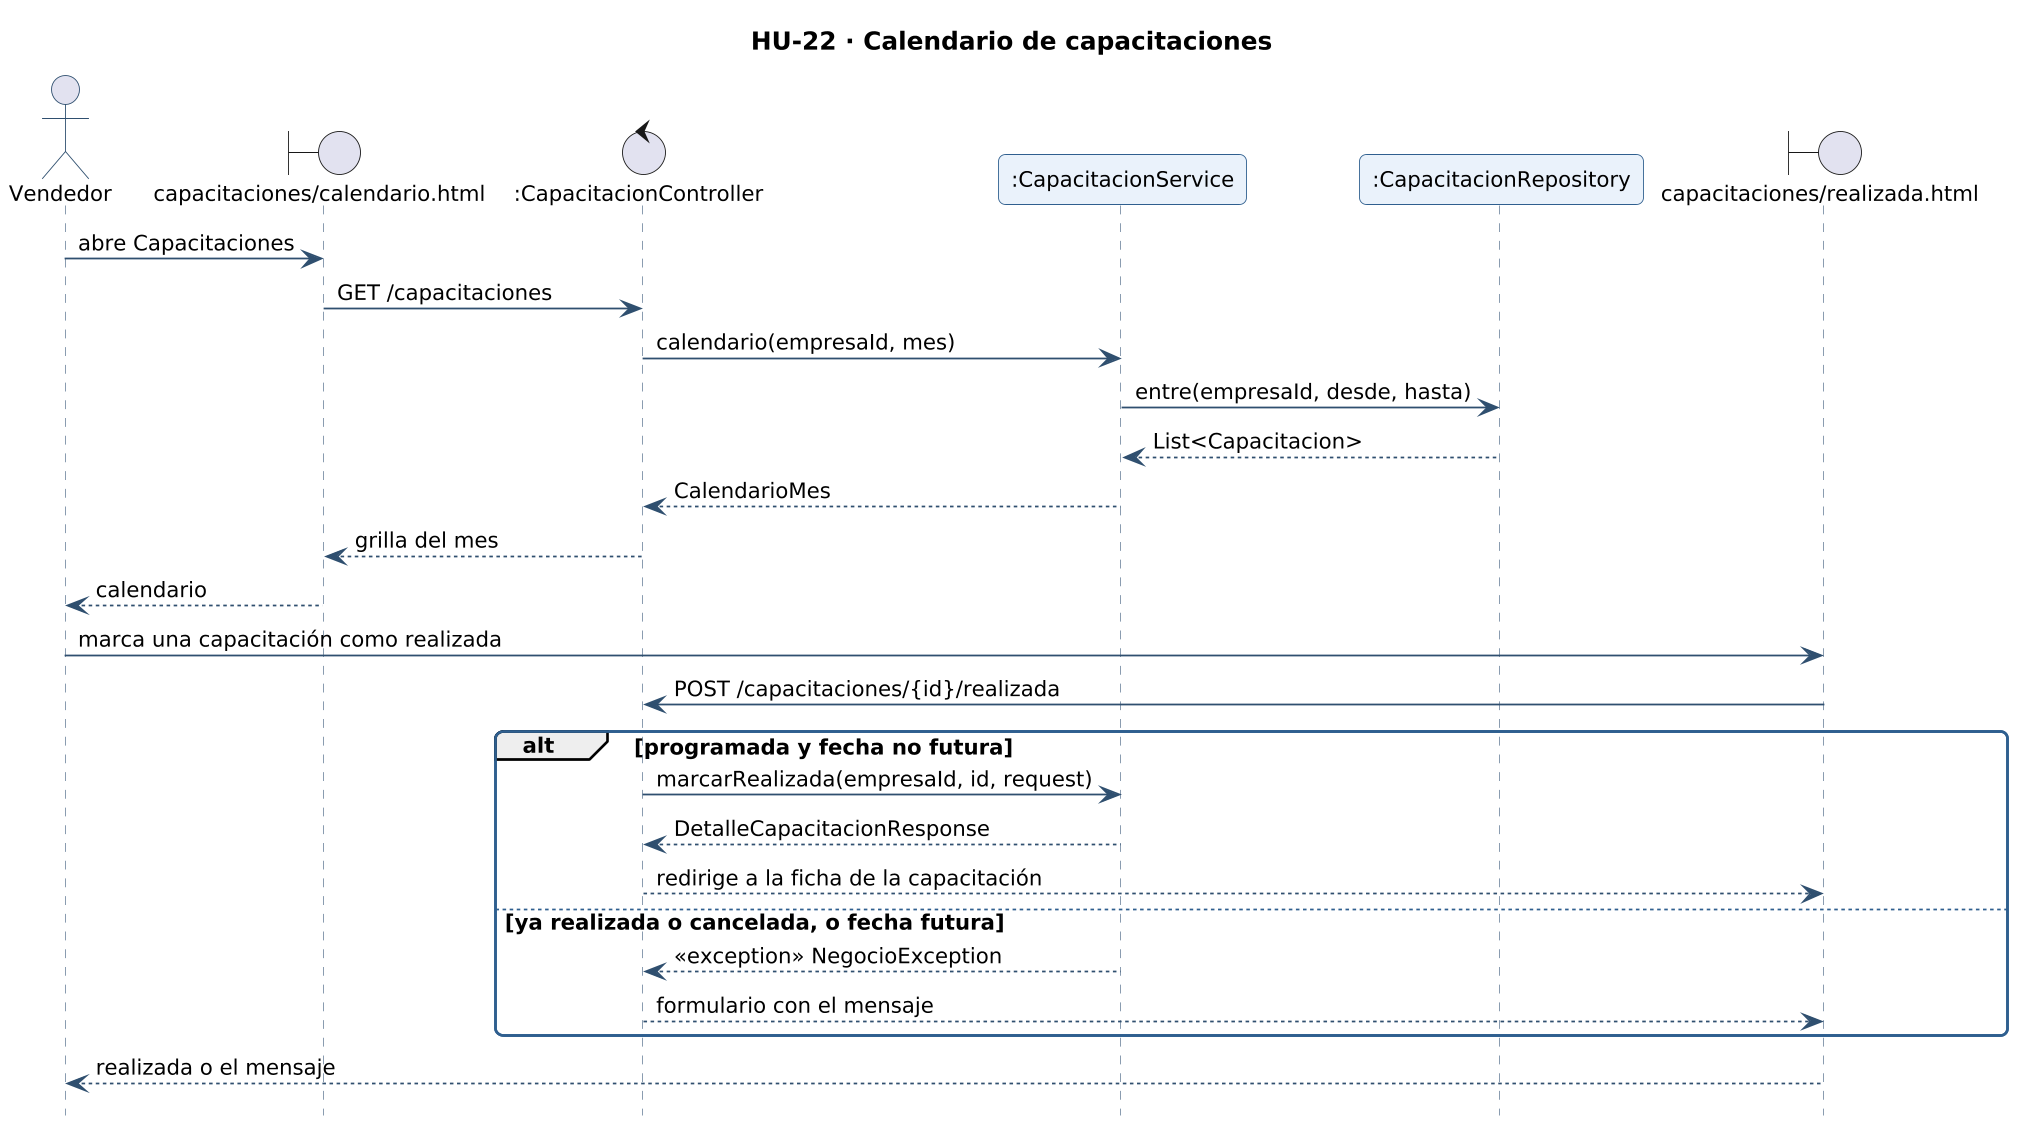

The diagram above was rendered by PlantUML. Its source (embedded in the PNG):
@startuml secuencia-hu-22
!include _estilo.iuml
hide footbox
skinparam maxMessageSize 260
skinparam sequenceMessageAlign left
title HU-22 · Calendario de capacitaciones
actor "Vendedor" as A
boundary "capacitaciones/calendario.html" as L_VISTA_capacitaciones_calendario
control ":CapacitacionController" as L_CapacitacionController
participant ":CapacitacionService" as L_CapacitacionService
participant ":CapacitacionRepository" as L_CapacitacionRepository
boundary "capacitaciones/realizada.html" as L_VISTA_capacitaciones_realizada
A -> L_VISTA_capacitaciones_calendario : abre Capacitaciones
L_VISTA_capacitaciones_calendario -> L_CapacitacionController : GET /capacitaciones
L_CapacitacionController -> L_CapacitacionService : calendario(empresaId, mes)
L_CapacitacionService -> L_CapacitacionRepository : entre(empresaId, desde, hasta)
L_CapacitacionRepository --> L_CapacitacionService : List<Capacitacion>
L_CapacitacionService --> L_CapacitacionController : CalendarioMes
L_CapacitacionController --> L_VISTA_capacitaciones_calendario : grilla del mes
L_VISTA_capacitaciones_calendario --> A : calendario
A -> L_VISTA_capacitaciones_realizada : marca una capacitación como realizada
L_VISTA_capacitaciones_realizada -> L_CapacitacionController : POST /capacitaciones/{id}/realizada
alt programada y fecha no futura
L_CapacitacionController -> L_CapacitacionService : marcarRealizada(empresaId, id, request)
L_CapacitacionService --> L_CapacitacionController : DetalleCapacitacionResponse
L_CapacitacionController --> L_VISTA_capacitaciones_realizada : redirige a la ficha de la capacitación
else ya realizada o cancelada, o fecha futura
L_CapacitacionService --> L_CapacitacionController : <<exception>> NegocioException
L_CapacitacionController --> L_VISTA_capacitaciones_realizada : formulario con el mensaje
end
L_VISTA_capacitaciones_realizada --> A : realizada o el mensaje
@enduml